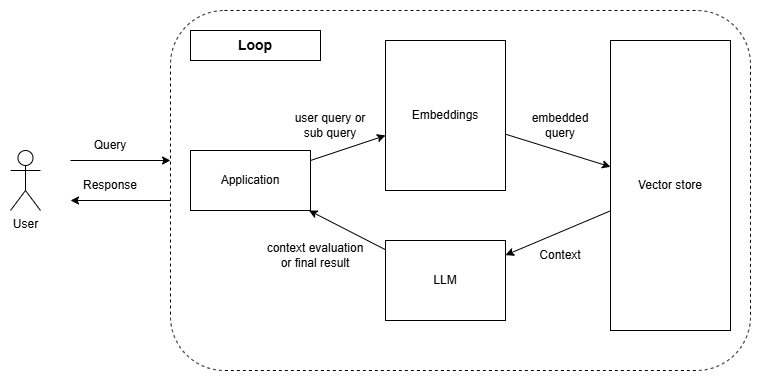

The diagram above was exported from draw.io. Its source (the exported page's mxGraphModel, read from the mxfile embedded in the PNG):
<mxGraphModel dx="1270" dy="650" grid="1" gridSize="10" guides="1" tooltips="1" connect="1" arrows="1" fold="1" page="1" pageScale="1" pageWidth="850" pageHeight="1100" math="0" shadow="0">
  <root>
    <mxCell id="0" />
    <mxCell id="1" parent="0" />
    <mxCell id="t5SAaS0dYIF5BSR-irGE-25" edge="1" parent="1" style="edgeStyle=orthogonalEdgeStyle;rounded=0;orthogonalLoop=1;jettySize=auto;html=1;">
      <mxGeometry relative="1" as="geometry">
        <mxPoint x="100" y="330" as="sourcePoint" />
        <mxPoint x="200" y="330" as="targetPoint" />
      </mxGeometry>
    </mxCell>
    <mxCell id="t5SAaS0dYIF5BSR-irGE-2" parent="1" style="shape=umlActor;verticalLabelPosition=bottom;verticalAlign=top;html=1;outlineConnect=0;" value="User" vertex="1">
      <mxGeometry height="60" width="30" x="40" y="320" as="geometry" />
    </mxCell>
    <mxCell id="t5SAaS0dYIF5BSR-irGE-21" edge="1" parent="1" source="t5SAaS0dYIF5BSR-irGE-8" style="rounded=0;orthogonalLoop=1;jettySize=auto;html=1;" target="t5SAaS0dYIF5BSR-irGE-9">
      <mxGeometry relative="1" as="geometry" />
    </mxCell>
    <mxCell id="t5SAaS0dYIF5BSR-irGE-8" parent="1" style="rounded=0;whiteSpace=wrap;html=1;" value="Embeddings" vertex="1">
      <mxGeometry height="150" width="120" x="415" y="210" as="geometry" />
    </mxCell>
    <mxCell id="t5SAaS0dYIF5BSR-irGE-22" edge="1" parent="1" source="t5SAaS0dYIF5BSR-irGE-9" style="rounded=0;orthogonalLoop=1;jettySize=auto;html=1;" target="t5SAaS0dYIF5BSR-irGE-10">
      <mxGeometry relative="1" as="geometry" />
    </mxCell>
    <mxCell id="t5SAaS0dYIF5BSR-irGE-9" parent="1" style="rounded=0;whiteSpace=wrap;html=1;" value="Vector store" vertex="1">
      <mxGeometry height="290" width="120" x="640" y="210" as="geometry" />
    </mxCell>
    <mxCell id="t5SAaS0dYIF5BSR-irGE-23" edge="1" parent="1" source="t5SAaS0dYIF5BSR-irGE-10" style="rounded=0;orthogonalLoop=1;jettySize=auto;html=1;" target="t5SAaS0dYIF5BSR-irGE-11">
      <mxGeometry relative="1" as="geometry" />
    </mxCell>
    <mxCell id="t5SAaS0dYIF5BSR-irGE-10" parent="1" style="rounded=0;whiteSpace=wrap;html=1;" value="LLM" vertex="1">
      <mxGeometry height="80" width="120" x="415" y="410" as="geometry" />
    </mxCell>
    <mxCell id="t5SAaS0dYIF5BSR-irGE-20" edge="1" parent="1" source="t5SAaS0dYIF5BSR-irGE-11" style="rounded=0;orthogonalLoop=1;jettySize=auto;html=1;" target="t5SAaS0dYIF5BSR-irGE-8">
      <mxGeometry relative="1" as="geometry" />
    </mxCell>
    <mxCell id="t5SAaS0dYIF5BSR-irGE-11" parent="1" style="rounded=0;whiteSpace=wrap;html=1;" value="Application" vertex="1">
      <mxGeometry height="60" width="120" x="220" y="320" as="geometry" />
    </mxCell>
    <mxCell id="t5SAaS0dYIF5BSR-irGE-26" edge="1" parent="1" style="edgeStyle=orthogonalEdgeStyle;rounded=0;orthogonalLoop=1;jettySize=auto;html=1;">
      <mxGeometry relative="1" as="geometry">
        <mxPoint x="200" y="370" as="sourcePoint" />
        <mxPoint x="100" y="370" as="targetPoint" />
      </mxGeometry>
    </mxCell>
    <mxCell id="t5SAaS0dYIF5BSR-irGE-24" parent="1" style="rounded=1;whiteSpace=wrap;html=1;fillColor=none;dashed=1;movable=1;resizable=1;rotatable=1;deletable=1;editable=1;locked=0;connectable=1;" value="" vertex="1">
      <mxGeometry height="360" width="580" x="200" y="180" as="geometry" />
    </mxCell>
    <mxCell id="t5SAaS0dYIF5BSR-irGE-27" parent="1" style="text;html=1;whiteSpace=wrap;strokeColor=none;fillColor=none;align=center;verticalAlign=middle;rounded=0;" value="Query" vertex="1">
      <mxGeometry height="30" width="60" x="110" y="300" as="geometry" />
    </mxCell>
    <mxCell id="t5SAaS0dYIF5BSR-irGE-28" parent="1" style="text;html=1;whiteSpace=wrap;strokeColor=none;fillColor=none;align=center;verticalAlign=middle;rounded=0;" value="Response" vertex="1">
      <mxGeometry height="30" width="60" x="110" y="340" as="geometry" />
    </mxCell>
    <mxCell id="t5SAaS0dYIF5BSR-irGE-29" parent="1" style="text;html=1;whiteSpace=wrap;strokeColor=none;fillColor=none;align=center;verticalAlign=middle;rounded=0;" value="user query or sub query" vertex="1">
      <mxGeometry height="30" width="80" x="320" y="280" as="geometry" />
    </mxCell>
    <mxCell id="t5SAaS0dYIF5BSR-irGE-30" parent="1" style="text;html=1;whiteSpace=wrap;strokeColor=none;fillColor=none;align=center;verticalAlign=middle;rounded=0;" value="embedded&lt;div&gt;query&lt;/div&gt;" vertex="1">
      <mxGeometry height="30" width="60" x="560" y="280" as="geometry" />
    </mxCell>
    <mxCell id="t5SAaS0dYIF5BSR-irGE-31" parent="1" style="text;html=1;whiteSpace=wrap;strokeColor=none;fillColor=none;align=center;verticalAlign=middle;rounded=0;" value="Context" vertex="1">
      <mxGeometry height="30" width="60" x="560" y="410" as="geometry" />
    </mxCell>
    <mxCell id="t5SAaS0dYIF5BSR-irGE-32" parent="1" style="text;html=1;whiteSpace=wrap;strokeColor=none;fillColor=none;align=center;verticalAlign=middle;rounded=0;" value="context evaluation or final result" vertex="1">
      <mxGeometry height="30" width="110" x="290" y="410" as="geometry" />
    </mxCell>
    <mxCell id="t5SAaS0dYIF5BSR-irGE-34" parent="1" style="rounded=0;whiteSpace=wrap;html=1;" value="&lt;b&gt;&lt;font style=&quot;font-size: 14px;&quot;&gt;Loop&lt;/font&gt;&lt;/b&gt;" vertex="1">
      <mxGeometry height="30" width="130" x="220" y="200" as="geometry" />
    </mxCell>
  </root>
</mxGraphModel>